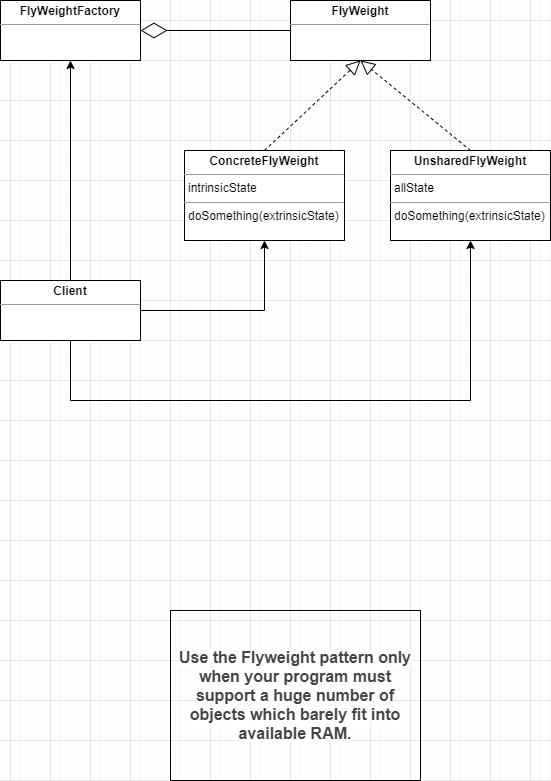

The diagram above was exported from draw.io. Its source (the exported page's mxGraphModel, read from the mxfile embedded in the PNG):
<mxGraphModel dx="690" dy="618" grid="1" gridSize="10" guides="1" tooltips="1" connect="1" arrows="1" fold="1" page="1" pageScale="1" pageWidth="827" pageHeight="1169" math="0" shadow="0">
  <root>
    <mxCell id="0" />
    <mxCell id="1" parent="0" />
    <mxCell id="_BvfBJSNuzuDZ7D4Ntij-1" value="&lt;p style=&quot;margin: 0px ; margin-top: 4px ; text-align: center&quot;&gt;&lt;b&gt;FlyWeight&lt;/b&gt;&lt;/p&gt;&lt;hr size=&quot;1&quot;&gt;&lt;div style=&quot;height: 2px&quot;&gt;&lt;/div&gt;" style="verticalAlign=top;align=left;overflow=fill;fontSize=12;fontFamily=Helvetica;html=1;" parent="1" vertex="1">
      <mxGeometry x="440" y="140" width="140" height="60" as="geometry" />
    </mxCell>
    <mxCell id="_BvfBJSNuzuDZ7D4Ntij-2" value="&lt;p style=&quot;margin: 0px ; margin-top: 4px ; text-align: center&quot;&gt;&lt;b&gt;FlyWeightFactory&lt;/b&gt;&lt;/p&gt;&lt;hr size=&quot;1&quot;&gt;&lt;div style=&quot;height: 2px&quot;&gt;&lt;/div&gt;" style="verticalAlign=top;align=left;overflow=fill;fontSize=12;fontFamily=Helvetica;html=1;" parent="1" vertex="1">
      <mxGeometry x="150" y="140" width="140" height="60" as="geometry" />
    </mxCell>
    <mxCell id="_BvfBJSNuzuDZ7D4Ntij-3" value="" style="endArrow=diamondThin;endFill=0;endSize=24;html=1;rounded=0;exitX=0;exitY=0.5;exitDx=0;exitDy=0;entryX=1;entryY=0.5;entryDx=0;entryDy=0;" parent="1" source="_BvfBJSNuzuDZ7D4Ntij-1" target="_BvfBJSNuzuDZ7D4Ntij-2" edge="1">
      <mxGeometry width="160" relative="1" as="geometry">
        <mxPoint x="370" y="250" as="sourcePoint" />
        <mxPoint x="530" y="250" as="targetPoint" />
      </mxGeometry>
    </mxCell>
    <mxCell id="_BvfBJSNuzuDZ7D4Ntij-9" value="" style="edgeStyle=orthogonalEdgeStyle;rounded=0;orthogonalLoop=1;jettySize=auto;html=1;" parent="1" source="_BvfBJSNuzuDZ7D4Ntij-4" target="_BvfBJSNuzuDZ7D4Ntij-2" edge="1">
      <mxGeometry relative="1" as="geometry" />
    </mxCell>
    <mxCell id="_BvfBJSNuzuDZ7D4Ntij-10" style="edgeStyle=orthogonalEdgeStyle;rounded=0;orthogonalLoop=1;jettySize=auto;html=1;entryX=0.5;entryY=1;entryDx=0;entryDy=0;" parent="1" source="_BvfBJSNuzuDZ7D4Ntij-4" target="_BvfBJSNuzuDZ7D4Ntij-5" edge="1">
      <mxGeometry relative="1" as="geometry" />
    </mxCell>
    <mxCell id="_BvfBJSNuzuDZ7D4Ntij-11" style="edgeStyle=orthogonalEdgeStyle;rounded=0;orthogonalLoop=1;jettySize=auto;html=1;entryX=0.5;entryY=1;entryDx=0;entryDy=0;" parent="1" source="_BvfBJSNuzuDZ7D4Ntij-4" target="_BvfBJSNuzuDZ7D4Ntij-6" edge="1">
      <mxGeometry relative="1" as="geometry">
        <Array as="points">
          <mxPoint x="220" y="540" />
          <mxPoint x="620" y="540" />
        </Array>
      </mxGeometry>
    </mxCell>
    <mxCell id="_BvfBJSNuzuDZ7D4Ntij-4" value="&lt;p style=&quot;margin: 0px ; margin-top: 4px ; text-align: center&quot;&gt;&lt;b&gt;Client&lt;/b&gt;&lt;/p&gt;&lt;hr size=&quot;1&quot;&gt;&lt;div style=&quot;height: 2px&quot;&gt;&lt;/div&gt;" style="verticalAlign=top;align=left;overflow=fill;fontSize=12;fontFamily=Helvetica;html=1;" parent="1" vertex="1">
      <mxGeometry x="150" y="420" width="140" height="60" as="geometry" />
    </mxCell>
    <mxCell id="_BvfBJSNuzuDZ7D4Ntij-5" value="&lt;p style=&quot;margin: 0px ; margin-top: 4px ; text-align: center&quot;&gt;&lt;b&gt;ConcreteFlyWeight&lt;/b&gt;&lt;/p&gt;&lt;hr size=&quot;1&quot;&gt;&lt;p style=&quot;margin: 0px ; margin-left: 4px&quot;&gt;intrinsicState&lt;/p&gt;&lt;hr size=&quot;1&quot;&gt;&lt;p style=&quot;margin: 0px ; margin-left: 4px&quot;&gt;doSomething(extrinsicState)&lt;/p&gt;" style="verticalAlign=top;align=left;overflow=fill;fontSize=12;fontFamily=Helvetica;html=1;" parent="1" vertex="1">
      <mxGeometry x="334" y="290" width="160" height="90" as="geometry" />
    </mxCell>
    <mxCell id="_BvfBJSNuzuDZ7D4Ntij-6" value="&lt;p style=&quot;margin: 0px ; margin-top: 4px ; text-align: center&quot;&gt;&lt;b&gt;UnsharedFlyWeight&lt;/b&gt;&lt;/p&gt;&lt;hr size=&quot;1&quot;&gt;&lt;p style=&quot;margin: 0px ; margin-left: 4px&quot;&gt;allState&lt;/p&gt;&lt;hr size=&quot;1&quot;&gt;&lt;p style=&quot;margin: 0px ; margin-left: 4px&quot;&gt;doSomething(extrinsicState)&lt;/p&gt;" style="verticalAlign=top;align=left;overflow=fill;fontSize=12;fontFamily=Helvetica;html=1;" parent="1" vertex="1">
      <mxGeometry x="540" y="290" width="160" height="90" as="geometry" />
    </mxCell>
    <mxCell id="_BvfBJSNuzuDZ7D4Ntij-7" value="" style="endArrow=block;dashed=1;endFill=0;endSize=12;html=1;rounded=0;exitX=0.5;exitY=0;exitDx=0;exitDy=0;entryX=0.5;entryY=1;entryDx=0;entryDy=0;" parent="1" source="_BvfBJSNuzuDZ7D4Ntij-5" target="_BvfBJSNuzuDZ7D4Ntij-1" edge="1">
      <mxGeometry width="160" relative="1" as="geometry">
        <mxPoint x="370" y="250" as="sourcePoint" />
        <mxPoint x="530" y="250" as="targetPoint" />
      </mxGeometry>
    </mxCell>
    <mxCell id="_BvfBJSNuzuDZ7D4Ntij-8" value="" style="endArrow=block;dashed=1;endFill=0;endSize=12;html=1;rounded=0;exitX=0.5;exitY=0;exitDx=0;exitDy=0;entryX=0.5;entryY=1;entryDx=0;entryDy=0;" parent="1" source="_BvfBJSNuzuDZ7D4Ntij-6" target="_BvfBJSNuzuDZ7D4Ntij-1" edge="1">
      <mxGeometry width="160" relative="1" as="geometry">
        <mxPoint x="370" y="250" as="sourcePoint" />
        <mxPoint x="530" y="250" as="targetPoint" />
      </mxGeometry>
    </mxCell>
    <mxCell id="_BvfBJSNuzuDZ7D4Ntij-12" value="&lt;span style=&quot;color: rgb(68 , 68 , 68) ; font-family: &amp;#34;pt sans&amp;#34; , sans-serif ; font-size: 16px ; font-weight: 700 ; text-align: left ; background-color: rgb(255 , 255 , 255)&quot;&gt;Use the Flyweight pattern only when your program must support a huge number of objects which barely fit into available RAM.&lt;/span&gt;" style="text;html=1;strokeColor=#030303;fillColor=none;align=center;verticalAlign=middle;whiteSpace=wrap;rounded=0;" parent="1" vertex="1">
      <mxGeometry x="320" y="750" width="250" height="170" as="geometry" />
    </mxCell>
  </root>
</mxGraphModel>